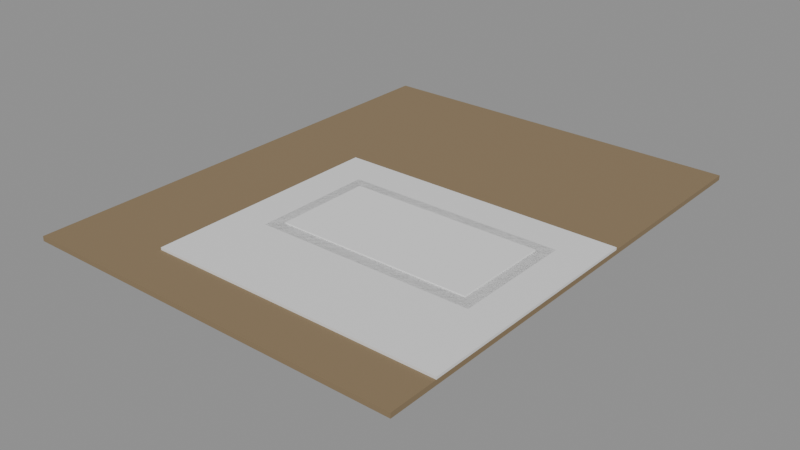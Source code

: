 # Source: e2437_after.blend  (saved by Blender 5.2.44; exported with 4.5.12 LTS)
import bpy
from mathutils import Matrix  # noqa: F401  (used for matrix-valued properties, if any)

bpy.ops.wm.read_factory_settings(use_empty=True)
scene = bpy.context.scene
scene.name = 'Scene'

# ---- materials (node trees are filled in below, after node groups)
mat_cesped = bpy.data.materials.new('Cesped')
mat_parquet = bpy.data.materials.new('Parquet')
mat_hormigon = bpy.data.materials.new('Hormigon')
mat_agua = bpy.data.materials.new('Agua')

# ---- material node trees
mat_cesped.use_nodes = True; mat_cesped.node_tree.nodes.clear()
_N = mat_cesped.node_tree.nodes; _L = mat_cesped.node_tree.links
n0 = _N.new('ShaderNodeBsdfPrincipled'); n0.name = 'Principled BSDF'; n0.location = (-200, 100)
n0.inputs[0].default_value = (0.25, 0.18, 0.1, 1.0)
n0.inputs[2].default_value = 0.9
n0.inputs[3].default_value = 1.45
n0.inputs[10].default_value = 0.005
n1 = _N.new('ShaderNodeOutputMaterial'); n1.name = 'Material Output'; n1.location = (200, 100)
_L.new(n0.outputs[0], n1.inputs[0])
n1.is_active_output = True
mat_parquet.use_nodes = True; mat_parquet.node_tree.nodes.clear()
_N = mat_parquet.node_tree.nodes; _L = mat_parquet.node_tree.links
n0 = _N.new('ShaderNodeBsdfPrincipled'); n0.name = 'Principled BSDF'; n0.location = (-200, 100)
n0.inputs[3].default_value = 1.45
n0.inputs[10].default_value = 0.005
n1 = _N.new('ShaderNodeOutputMaterial'); n1.name = 'Material Output'; n1.location = (200, 100)
_L.new(n0.outputs[0], n1.inputs[0])
n1.is_active_output = True
mat_hormigon.use_nodes = True; mat_hormigon.node_tree.nodes.clear()
_N = mat_hormigon.node_tree.nodes; _L = mat_hormigon.node_tree.links
n0 = _N.new('ShaderNodeBsdfPrincipled'); n0.name = 'Principled BSDF'; n0.location = (-200, 100)
n0.inputs[3].default_value = 1.45
n0.inputs[10].default_value = 0.005
n1 = _N.new('ShaderNodeOutputMaterial'); n1.name = 'Material Output'; n1.location = (200, 100)
_L.new(n0.outputs[0], n1.inputs[0])
n1.is_active_output = True
mat_agua.use_nodes = True; mat_agua.node_tree.nodes.clear()
_N = mat_agua.node_tree.nodes; _L = mat_agua.node_tree.links
n0 = _N.new('ShaderNodeBsdfPrincipled'); n0.name = 'Principled BSDF'; n0.location = (-200, 100)
n0.inputs[3].default_value = 1.45
n0.inputs[10].default_value = 0.005
n1 = _N.new('ShaderNodeOutputMaterial'); n1.name = 'Material Output'; n1.location = (200, 100)
_L.new(n0.outputs[0], n1.inputs[0])
n1.is_active_output = True

# ---- meshes
me_terrenocesped_cuerpo_mesh = bpy.data.meshes.new('TerrenoCesped_Cuerpo_mesh')
me_terrenocesped_cuerpo_mesh.from_pydata([(0.0, 0.0, 0.0), (16.0, 0.0, 0.0), (16.0, 20.0, 0.0), (0.0, 20.0, 0.0), (0.0, 0.0, 0.2), (16.0, 0.0, 0.2), (16.0, 20.0, 0.2), (0.0, 20.0, 0.2)], [], [(0, 1, 2, 3), (4, 5, 6, 7), (0, 1, 5, 4), (1, 2, 6, 5), (2, 3, 7, 6), (3, 0, 4, 7)])
me_terrenocesped_cuerpo_mesh.materials.append(mat_cesped)
me_terrenocesped_cuerpo_mesh.update()
me_deckmadera_mesh = bpy.data.meshes.new('DeckMadera_mesh')
me_deckmadera_mesh.from_pydata([(0.0, 0.0, 0.0), (12.0, 0.0, 0.0), (12.0, 10.0, 0.0), (0.0, 10.0, 0.0), (0.0, 0.0, 0.1), (12.0, 0.0, 0.1), (12.0, 10.0, 0.1), (0.0, 10.0, 0.1)], [], [(0, 3, 2, 1), (4, 5, 6, 7), (3, 0, 4, 7), (2, 3, 7, 6), (0, 1, 5, 4), (1, 2, 6, 5)])
me_deckmadera_mesh.materials.append(mat_parquet)
me_deckmadera_mesh.update()
me_cube = bpy.data.meshes.new('Cube')
me_cube.from_pydata([(-4.5, -2.5, -0.85), (-4.5, -2.5, 0.85), (-4.5, 2.5, -0.85), (-4.5, 2.5, 0.85), (4.5, -2.5, -0.85), (4.5, -2.5, 0.85), (4.5, 2.5, -0.85), (4.5, 2.5, 0.85)], [], [(0, 1, 3, 2), (2, 3, 7, 6), (6, 7, 5, 4), (4, 5, 1, 0), (2, 6, 4, 0), (7, 3, 1, 5)])
_uv = me_cube.uv_layers.new(name='UVMap')
_uv.uv.foreach_set('vector', [0.375, 0.0, 0.625, 0.0, 0.625, 0.25, 0.375, 0.25, 0.375, 0.25, 0.625, 0.25, 0.625, 0.5, 0.375, 0.5, 0.375, 0.5, 0.625, 0.5, 0.625, 0.75, 0.375, 0.75, 0.375, 0.75, 0.625, 0.75, 0.625, 1.0, 0.375, 1.0, 0.125, 0.5, 0.375, 0.5, 0.375, 0.75, 0.125, 0.75, 0.625, 0.5, 0.875, 0.5, 0.875, 0.75, 0.625, 0.75])
me_cube.materials.append(mat_hormigon)
me_cube.update()
me_cube_001 = bpy.data.meshes.new('Cube.001')
me_cube_001.from_pydata([(-4.0, -2.0, -0.75), (-4.0, -2.0, 0.75), (-4.0, 2.0, -0.75), (-4.0, 2.0, 0.75), (4.0, -2.0, -0.75), (4.0, -2.0, 0.75), (4.0, 2.0, -0.75), (4.0, 2.0, 0.75)], [], [(0, 1, 3, 2), (2, 3, 7, 6), (6, 7, 5, 4), (4, 5, 1, 0), (2, 6, 4, 0), (7, 3, 1, 5)])
_uv = me_cube_001.uv_layers.new(name='UVMap')
_uv.uv.foreach_set('vector', [0.375, 0.0, 0.625, 0.0, 0.625, 0.25, 0.375, 0.25, 0.375, 0.25, 0.625, 0.25, 0.625, 0.5, 0.375, 0.5, 0.375, 0.5, 0.625, 0.5, 0.625, 0.75, 0.375, 0.75, 0.375, 0.75, 0.625, 0.75, 0.625, 1.0, 0.375, 1.0, 0.125, 0.5, 0.375, 0.5, 0.375, 0.75, 0.125, 0.75, 0.625, 0.5, 0.875, 0.5, 0.875, 0.75, 0.625, 0.75])
me_cube_001.update()
me_cube_002 = bpy.data.meshes.new('Cube.002')
me_cube_002.from_pydata([(-4.0, -0.05, -0.1), (-4.0, -0.05, 0.1), (-4.0, 0.05, -0.1), (-4.0, 0.05, 0.1), (4.0, -0.05, -0.1), (4.0, -0.05, 0.1), (4.0, 0.05, -0.1), (4.0, 0.05, 0.1)], [], [(0, 1, 3, 2), (2, 3, 7, 6), (6, 7, 5, 4), (4, 5, 1, 0), (2, 6, 4, 0), (7, 3, 1, 5)])
_uv = me_cube_002.uv_layers.new(name='UVMap')
_uv.uv.foreach_set('vector', [0.375, 0.0, 0.625, 0.0, 0.625, 0.25, 0.375, 0.25, 0.375, 0.25, 0.625, 0.25, 0.625, 0.5, 0.375, 0.5, 0.375, 0.5, 0.625, 0.5, 0.625, 0.75, 0.375, 0.75, 0.375, 0.75, 0.625, 0.75, 0.625, 1.0, 0.375, 1.0, 0.125, 0.5, 0.375, 0.5, 0.375, 0.75, 0.125, 0.75, 0.625, 0.5, 0.875, 0.5, 0.875, 0.75, 0.625, 0.75])
me_cube_002.update()
me_cube_003 = bpy.data.meshes.new('Cube.003')
me_cube_003.from_pydata([(-4.0, -0.1, -0.2), (-4.0, -0.1, 0.2), (-4.0, 0.1, -0.2), (-4.0, 0.1, 0.2), (4.0, -0.1, -0.2), (4.0, -0.1, 0.2), (4.0, 0.1, -0.2), (4.0, 0.1, 0.2)], [], [(0, 1, 3, 2), (2, 3, 7, 6), (6, 7, 5, 4), (4, 5, 1, 0), (2, 6, 4, 0), (7, 3, 1, 5)])
_uv = me_cube_003.uv_layers.new(name='UVMap')
_uv.uv.foreach_set('vector', [0.375, 0.0, 0.625, 0.0, 0.625, 0.25, 0.375, 0.25, 0.375, 0.25, 0.625, 0.25, 0.625, 0.5, 0.375, 0.5, 0.375, 0.5, 0.625, 0.5, 0.625, 0.75, 0.375, 0.75, 0.375, 0.75, 0.625, 0.75, 0.625, 1.0, 0.375, 1.0, 0.125, 0.5, 0.375, 0.5, 0.375, 0.75, 0.125, 0.75, 0.625, 0.5, 0.875, 0.5, 0.875, 0.75, 0.625, 0.75])
me_cube_003.materials.append(mat_hormigon)
me_cube_003.update()
me_plane = bpy.data.meshes.new('Plane')
me_plane.from_pydata([(-0.5, -0.5, 0.0), (0.5, -0.5, 0.0), (-0.5, 0.5, 0.0), (0.5, 0.5, 0.0)], [], [(0, 1, 3, 2)])
_uv = me_plane.uv_layers.new(name='UVMap')
_uv.uv.foreach_set('vector', [0.0, 0.0, 1.0, 0.0, 1.0, 1.0, 0.0, 1.0])
me_plane.materials.append(mat_agua)
me_plane.update()
me_cube_004 = bpy.data.meshes.new('Cube.004')
me_cube_004.from_pydata([(-0.75, -0.15, -0.125), (-0.75, -0.15, 0.125), (-0.75, 0.15, -0.125), (-0.75, 0.15, 0.125), (0.75, -0.15, -0.125), (0.75, -0.15, 0.125), (0.75, 0.15, -0.125), (0.75, 0.15, 0.125)], [], [(0, 1, 3, 2), (2, 3, 7, 6), (6, 7, 5, 4), (4, 5, 1, 0), (2, 6, 4, 0), (7, 3, 1, 5)])
_uv = me_cube_004.uv_layers.new(name='UVMap')
_uv.uv.foreach_set('vector', [0.375, 0.0, 0.625, 0.0, 0.625, 0.25, 0.375, 0.25, 0.375, 0.25, 0.625, 0.25, 0.625, 0.5, 0.375, 0.5, 0.375, 0.5, 0.625, 0.5, 0.625, 0.75, 0.375, 0.75, 0.375, 0.75, 0.625, 0.75, 0.625, 1.0, 0.375, 1.0, 0.125, 0.5, 0.375, 0.5, 0.375, 0.75, 0.125, 0.75, 0.625, 0.5, 0.875, 0.5, 0.875, 0.75, 0.625, 0.75])
me_cube_004.materials.append(mat_hormigon)
me_cube_004.update()
me_cube_005 = bpy.data.meshes.new('Cube.005')
me_cube_005.from_pydata([(-0.75, -0.15, -0.125), (-0.75, -0.15, 0.125), (-0.75, 0.15, -0.125), (-0.75, 0.15, 0.125), (0.75, -0.15, -0.125), (0.75, -0.15, 0.125), (0.75, 0.15, -0.125), (0.75, 0.15, 0.125)], [], [(0, 1, 3, 2), (2, 3, 7, 6), (6, 7, 5, 4), (4, 5, 1, 0), (2, 6, 4, 0), (7, 3, 1, 5)])
_uv = me_cube_005.uv_layers.new(name='UVMap')
_uv.uv.foreach_set('vector', [0.375, 0.0, 0.625, 0.0, 0.625, 0.25, 0.375, 0.25, 0.375, 0.25, 0.625, 0.25, 0.625, 0.5, 0.375, 0.5, 0.375, 0.5, 0.625, 0.5, 0.625, 0.75, 0.375, 0.75, 0.375, 0.75, 0.625, 0.75, 0.625, 1.0, 0.375, 1.0, 0.125, 0.5, 0.375, 0.5, 0.375, 0.75, 0.125, 0.75, 0.625, 0.5, 0.875, 0.5, 0.875, 0.75, 0.625, 0.75])
me_cube_005.materials.append(mat_hormigon)
me_cube_005.update()
me_cube_006 = bpy.data.meshes.new('Cube.006')
me_cube_006.from_pydata([(-0.75, -0.15, -0.125), (-0.75, -0.15, 0.125), (-0.75, 0.15, -0.125), (-0.75, 0.15, 0.125), (0.75, -0.15, -0.125), (0.75, -0.15, 0.125), (0.75, 0.15, -0.125), (0.75, 0.15, 0.125)], [], [(0, 1, 3, 2), (2, 3, 7, 6), (6, 7, 5, 4), (4, 5, 1, 0), (2, 6, 4, 0), (7, 3, 1, 5)])
_uv = me_cube_006.uv_layers.new(name='UVMap')
_uv.uv.foreach_set('vector', [0.375, 0.0, 0.625, 0.0, 0.625, 0.25, 0.375, 0.25, 0.375, 0.25, 0.625, 0.25, 0.625, 0.5, 0.375, 0.5, 0.375, 0.5, 0.625, 0.5, 0.625, 0.75, 0.375, 0.75, 0.375, 0.75, 0.625, 0.75, 0.625, 1.0, 0.375, 1.0, 0.125, 0.5, 0.375, 0.5, 0.375, 0.75, 0.125, 0.75, 0.625, 0.5, 0.875, 0.5, 0.875, 0.75, 0.625, 0.75])
me_cube_006.materials.append(mat_hormigon)
me_cube_006.update()
me_cube_007 = bpy.data.meshes.new('Cube.007')
me_cube_007.from_pydata([(-0.75, -0.15, -0.125), (-0.75, -0.15, 0.125), (-0.75, 0.15, -0.125), (-0.75, 0.15, 0.125), (0.75, -0.15, -0.125), (0.75, -0.15, 0.125), (0.75, 0.15, -0.125), (0.75, 0.15, 0.125)], [], [(0, 1, 3, 2), (2, 3, 7, 6), (6, 7, 5, 4), (4, 5, 1, 0), (2, 6, 4, 0), (7, 3, 1, 5)])
_uv = me_cube_007.uv_layers.new(name='UVMap')
_uv.uv.foreach_set('vector', [0.375, 0.0, 0.625, 0.0, 0.625, 0.25, 0.375, 0.25, 0.375, 0.25, 0.625, 0.25, 0.625, 0.5, 0.375, 0.5, 0.375, 0.5, 0.625, 0.5, 0.625, 0.75, 0.375, 0.75, 0.375, 0.75, 0.625, 0.75, 0.625, 1.0, 0.375, 1.0, 0.125, 0.5, 0.375, 0.5, 0.375, 0.75, 0.125, 0.75, 0.625, 0.5, 0.875, 0.5, 0.875, 0.75, 0.625, 0.75])
me_cube_007.materials.append(mat_hormigon)
me_cube_007.update()

# ---- objects
ob_terrenocesped = bpy.data.objects.new('TerrenoCesped', None)
ob_terrenocesped_cuerpo = bpy.data.objects.new('TerrenoCesped_Cuerpo', me_terrenocesped_cuerpo_mesh)
ob_deckmadera_solido = bpy.data.objects.new('DeckMadera_Solido', me_deckmadera_mesh)
ob_deckmadera = bpy.data.objects.new('DeckMadera', None)
ob_estructurapiscina = bpy.data.objects.new('EstructuraPiscina', me_cube)
ob_vaciadopiscina = bpy.data.objects.new('VaciadoPiscina', me_cube_001)
ob_recortebordeinfinito = bpy.data.objects.new('RecorteBordeInfinito', me_cube_002)
ob_canalrebalse = bpy.data.objects.new('CanalRebalse', me_cube_003)
ob_aguapiscina = bpy.data.objects.new('AguaPiscina', me_plane)
ob_escalon_0 = bpy.data.objects.new('Escalon.0', me_cube_004)
ob_escalon_1 = bpy.data.objects.new('Escalon.1', me_cube_005)
ob_escalon_2 = bpy.data.objects.new('Escalon.2', me_cube_006)
ob_escalon_3 = bpy.data.objects.new('Escalon.3', me_cube_007)

# ---- transforms, parenting, visibility, modifiers, constraints
ob_terrenocesped.location = (-10.0, -10.0, -0.2)
ob_terrenocesped.empty_display_type = 'ARROWS'
ob_terrenocesped_cuerpo.parent = ob_terrenocesped
ob_terrenocesped_cuerpo.location = (0.0, 0.0, 0.0)
ob_deckmadera_solido.parent = ob_deckmadera
ob_deckmadera_solido.location = (0.0, 0.0, 0.0)
ob_deckmadera.location = (-6.0, -8.0, 0.0)
ob_deckmadera.empty_display_type = 'ARROWS'
ob_estructurapiscina.location = (0.0, -2.0, -0.75)
_m = ob_estructurapiscina.modifiers.new('BooleanVaciado', 'BOOLEAN')
_m.object = ob_vaciadopiscina
_m = ob_estructurapiscina.modifiers.new('BooleanBorde', 'BOOLEAN')
_m.object = ob_recortebordeinfinito
ob_vaciadopiscina.location = (0.0, -2.0, -0.6)
ob_vaciadopiscina.display_type = 'WIRE'
ob_recortebordeinfinito.location = (0.0, 0.15, -1.5)
ob_canalrebalse.location = (0.0, 0.4, -1.7)
ob_aguapiscina.location = (0.0, -2.0, -0.1)
ob_aguapiscina.scale = (8.0, 4.0, 1.0)
ob_escalon_0.location = (-3.25, -3.85, -1.375)
ob_escalon_1.location = (-3.25, -3.55, -1.125)
ob_escalon_2.location = (-3.25, -3.25, -0.875)
ob_escalon_3.location = (-3.25, -2.95, -0.625)

# ---- collection membership
scene.collection.objects.link(ob_terrenocesped)
scene.collection.objects.link(ob_terrenocesped_cuerpo)
scene.collection.objects.link(ob_deckmadera_solido)
scene.collection.objects.link(ob_deckmadera)
scene.collection.objects.link(ob_estructurapiscina)
scene.collection.objects.link(ob_vaciadopiscina)
scene.collection.objects.link(ob_recortebordeinfinito)
scene.collection.objects.link(ob_canalrebalse)
scene.collection.objects.link(ob_aguapiscina)
scene.collection.objects.link(ob_escalon_0)
scene.collection.objects.link(ob_escalon_1)
scene.collection.objects.link(ob_escalon_2)
scene.collection.objects.link(ob_escalon_3)

# ---- scene / render settings (as saved in the file)
scene.frame_start = 1; scene.frame_end = 250; scene.frame_set(1)
scene.render.engine = 'BLENDER_EEVEE_NEXT'
scene.render.bake_bias = 0.0
scene.render.bake_samples = 0
scene.render.compositor_device = 'GPU'
scene.eevee.use_volume_custom_range = False
scene.eevee.fast_gi_thickness_near = 0.1
scene.eevee.fast_gi_thickness_far = 0.0
scene.eevee.ray_tracing_options.screen_trace_thickness = 0.1
bpy.context.view_layer.update()

# ---- added for rendering (the .blend has no active camera and no usable light): camera, sun + grey world if the file has none
cam_auto = bpy.data.cameras.new('AutoCamera')
cam_auto.lens = 50.0
cam_auto.sensor_width = 36.0
cam_auto.clip_end = 1000.0
ob_auto_camera = bpy.data.objects.new('AutoCamera', cam_auto)
scene.collection.objects.link(ob_auto_camera)
ob_auto_camera.location = (21.7731, -28.5277, 18.1435)
ob_auto_camera.rotation_euler = (1.09748, -7.21219e-08, 0.694738)
scene.camera = ob_auto_camera
light_auto_sun = bpy.data.lights.new('AutoSun', 'SUN')
light_auto_sun.energy = 3.0
light_auto_sun.angle = 0.0523599
ob_auto_sun = bpy.data.objects.new('AutoSun', light_auto_sun)
scene.collection.objects.link(ob_auto_sun)
ob_auto_sun.rotation_euler = (0.872665, 0.174533, 0.523599)
if scene.world is None:
    world_auto = bpy.data.worlds.new('AutoWorld')
    world_auto.color = (0.3, 0.3, 0.3)
    scene.world = world_auto
bpy.context.view_layer.update()

